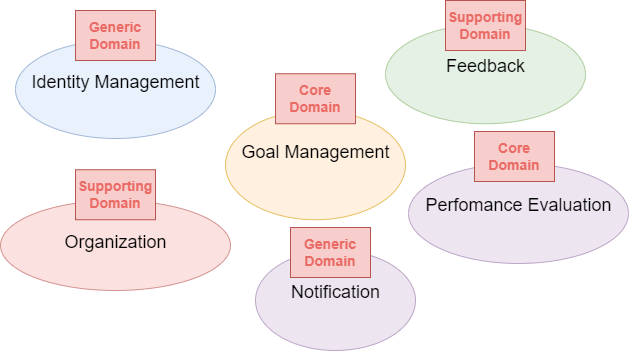

The diagram above was exported from draw.io. Its source (the exported page's mxGraphModel, read from the mxfile embedded in the PNG):
<mxGraphModel dx="1050" dy="621" grid="1" gridSize="10" guides="1" tooltips="1" connect="1" arrows="1" fold="1" page="1" pageScale="1" pageWidth="1169" pageHeight="827" background="none" math="0" shadow="0">
  <root>
    <mxCell id="0" />
    <mxCell id="1" parent="0" />
    <mxCell id="21531" value="Goal Management" style="ellipse;fillColor=#ffe6cc;opacity=60;strokeColor=#d79b00;html=1;fontSize=18;verticalAlign=top;spacingTop=25;" parent="1" vertex="1">
      <mxGeometry x="350" y="110" width="180" height="109.25" as="geometry" />
    </mxCell>
    <mxCell id="21532" value="&lt;font style=&quot;font-size: 18px;&quot;&gt;Identity Management&lt;/font&gt;" style="ellipse;fillColor=#dae8fc;opacity=60;strokeColor=#6c8ebf;html=1;verticalAlign=top;spacingTop=25;" parent="1" vertex="1">
      <mxGeometry x="140" y="40" width="200" height="98" as="geometry" />
    </mxCell>
    <mxCell id="21533" value="&lt;font style=&quot;font-size: 18px;&quot;&gt;Organization&lt;/font&gt;" style="ellipse;fillColor=#f8cecc;opacity=60;strokeColor=#b85450;html=1;verticalAlign=top;spacingTop=25;" parent="1" vertex="1">
      <mxGeometry x="125" y="200" width="230" height="90" as="geometry" />
    </mxCell>
    <mxCell id="-EHqyNBmJEqK5uC6s4zs-21540" value="Feedback" style="ellipse;fillColor=#d5e8d4;opacity=60;strokeColor=#82b366;html=1;fontSize=18;verticalAlign=top;spacingTop=25;" parent="1" vertex="1">
      <mxGeometry x="510" y="24" width="200" height="99.25" as="geometry" />
    </mxCell>
    <mxCell id="-EHqyNBmJEqK5uC6s4zs-21541" value="Perfomance Evaluation" style="ellipse;fillColor=#e1d5e7;opacity=60;strokeColor=#9673a6;html=1;fontSize=18;verticalAlign=top;spacingTop=25;" parent="1" vertex="1">
      <mxGeometry x="533" y="163" width="220" height="100" as="geometry" />
    </mxCell>
    <mxCell id="-EHqyNBmJEqK5uC6s4zs-21542" value="Notification" style="ellipse;fillColor=#e1d5e7;opacity=60;strokeColor=#9673a6;html=1;fontSize=18;verticalAlign=top;spacingTop=25;" parent="1" vertex="1">
      <mxGeometry x="380" y="250" width="160" height="100" as="geometry" />
    </mxCell>
    <mxCell id="RTGbvk6pNrTIHcBLHrKC-21533" value="Generic Domain" style="text;html=1;strokeColor=#b85450;fillColor=#f8cecc;align=center;verticalAlign=middle;whiteSpace=wrap;rounded=0;fontStyle=1;fontColor=#EA6B66;fontSize=14;" vertex="1" parent="1">
      <mxGeometry x="200" y="10" width="80" height="50" as="geometry" />
    </mxCell>
    <mxCell id="RTGbvk6pNrTIHcBLHrKC-21534" value="Generic Domain" style="text;html=1;strokeColor=#b85450;fillColor=#f8cecc;align=center;verticalAlign=middle;whiteSpace=wrap;rounded=0;fontStyle=1;fontColor=#EA6B66;fontSize=14;" vertex="1" parent="1">
      <mxGeometry x="415" y="227" width="80" height="50" as="geometry" />
    </mxCell>
    <mxCell id="RTGbvk6pNrTIHcBLHrKC-21535" value="Supporting Domain" style="text;html=1;strokeColor=#b85450;fillColor=#f8cecc;align=center;verticalAlign=middle;whiteSpace=wrap;rounded=0;fontStyle=1;fontColor=#EA6B66;fontSize=14;" vertex="1" parent="1">
      <mxGeometry x="200" y="169.25" width="80" height="50" as="geometry" />
    </mxCell>
    <mxCell id="RTGbvk6pNrTIHcBLHrKC-21536" value="Supporting Domain" style="text;html=1;strokeColor=#b85450;fillColor=#f8cecc;align=center;verticalAlign=middle;whiteSpace=wrap;rounded=0;fontStyle=1;fontColor=#EA6B66;fontSize=14;" vertex="1" parent="1">
      <mxGeometry x="570" width="80" height="50" as="geometry" />
    </mxCell>
    <mxCell id="RTGbvk6pNrTIHcBLHrKC-21537" value="Core Domain" style="text;html=1;strokeColor=#b85450;fillColor=#f8cecc;align=center;verticalAlign=middle;whiteSpace=wrap;rounded=0;fontStyle=1;fontColor=#EA6B66;fontSize=14;" vertex="1" parent="1">
      <mxGeometry x="400" y="73.25" width="80" height="50" as="geometry" />
    </mxCell>
    <mxCell id="RTGbvk6pNrTIHcBLHrKC-21538" value="Core Domain" style="text;html=1;strokeColor=#b85450;fillColor=#f8cecc;align=center;verticalAlign=middle;whiteSpace=wrap;rounded=0;fontStyle=1;fontColor=#EA6B66;fontSize=14;" vertex="1" parent="1">
      <mxGeometry x="599" y="131" width="80" height="50" as="geometry" />
    </mxCell>
  </root>
</mxGraphModel>